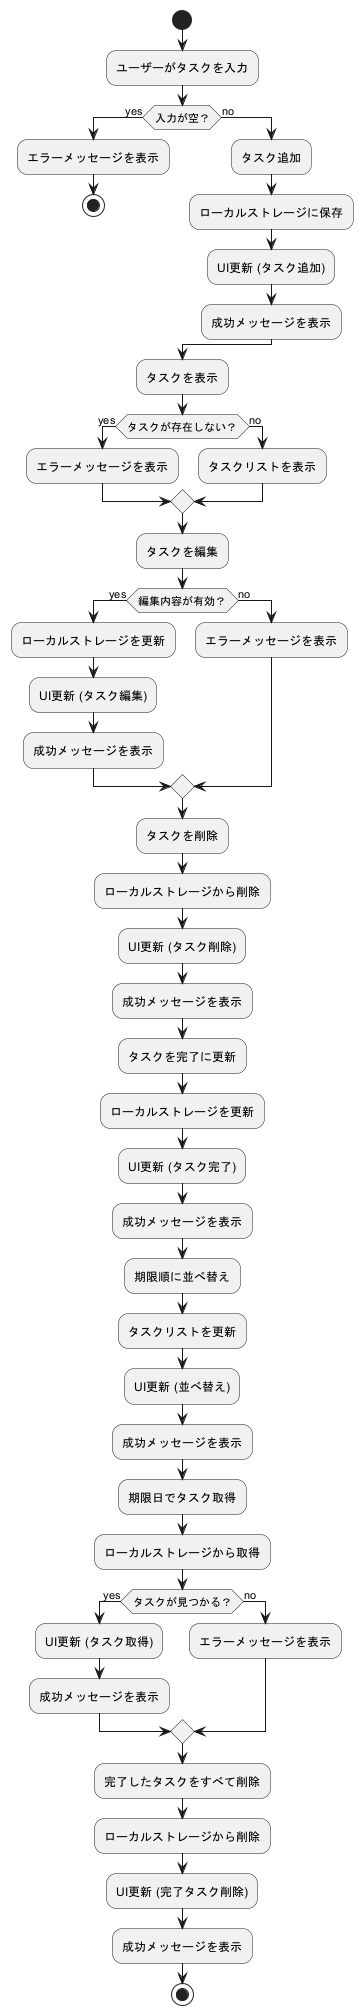

The diagram above was rendered by PlantUML. Its source (embedded in the PNG):
@startuml flow-frontend
skinparam monochrome false
skinparam shadowing false
skinparam roundcorner 20

start
:ユーザーがタスクを入力;
if (入力が空？) then (yes)
  :エラーメッセージを表示;
  stop
else (no)
  :タスク追加;
  :ローカルストレージに保存;
  :UI更新 (タスク追加);
  :成功メッセージを表示;
endif

:タスクを表示;
if (タスクが存在しない？) then (yes)
  :エラーメッセージを表示;
else (no)
  :タスクリストを表示;
endif

:タスクを編集;
if (編集内容が有効？) then (yes)
  :ローカルストレージを更新;
  :UI更新 (タスク編集);
  :成功メッセージを表示;
else (no)
  :エラーメッセージを表示;
endif

:タスクを削除;
:ローカルストレージから削除;
:UI更新 (タスク削除);
:成功メッセージを表示;

:タスクを完了に更新;
:ローカルストレージを更新;
:UI更新 (タスク完了);
:成功メッセージを表示;

:期限順に並べ替え;
:タスクリストを更新;
:UI更新 (並べ替え);
:成功メッセージを表示;

:期限日でタスク取得;
:ローカルストレージから取得;
if (タスクが見つかる？) then (yes)
  :UI更新 (タスク取得);
  :成功メッセージを表示;
else (no)
  :エラーメッセージを表示;
endif

:完了したタスクをすべて削除;
:ローカルストレージから削除;
:UI更新 (完了タスク削除);
:成功メッセージを表示;

stop
@enduml